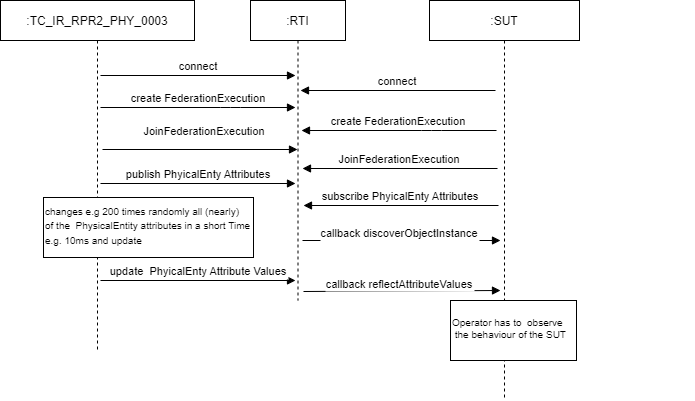

The diagram above was exported from draw.io. Its source (the exported page's mxGraphModel, read from the mxfile embedded in the PNG):
<mxGraphModel dx="1020" dy="590" grid="1" gridSize="10" guides="1" tooltips="1" connect="1" arrows="1" fold="1" page="1" pageScale="1" pageWidth="850" pageHeight="1100" math="0" shadow="0">
  <root>
    <mxCell id="0" />
    <mxCell id="1" parent="0" />
    <mxCell id="3nuBFxr9cyL0pnOWT2aG-1" value=":TC_IR_RPR2_PHY_0003" style="shape=umlLifeline;perimeter=lifelinePerimeter;container=1;collapsible=0;recursiveResize=0;rounded=0;shadow=0;strokeWidth=1;" parent="1" vertex="1">
      <mxGeometry x="50" y="80" width="194" height="350" as="geometry" />
    </mxCell>
    <mxCell id="lA2jrqizYOV28lLK6s36-6" value="JoinFederationExecution" style="verticalAlign=bottom;endArrow=block;entryX=0;entryY=0;shadow=0;strokeWidth=1;" parent="3nuBFxr9cyL0pnOWT2aG-1" edge="1">
      <mxGeometry x="0.0462" y="9" relative="1" as="geometry">
        <mxPoint x="102" y="149" as="sourcePoint" />
        <mxPoint x="297" y="149.0000000000001" as="targetPoint" />
        <Array as="points" />
        <mxPoint as="offset" />
      </mxGeometry>
    </mxCell>
    <mxCell id="3nuBFxr9cyL0pnOWT2aG-5" value=":RTI" style="shape=umlLifeline;perimeter=lifelinePerimeter;container=1;collapsible=0;recursiveResize=0;rounded=0;shadow=0;strokeWidth=1;" parent="1" vertex="1">
      <mxGeometry x="300" y="80" width="95" height="300" as="geometry" />
    </mxCell>
    <mxCell id="3nuBFxr9cyL0pnOWT2aG-8" value="connect" style="verticalAlign=bottom;endArrow=block;entryX=0;entryY=0;shadow=0;strokeWidth=1;" parent="1" edge="1">
      <mxGeometry relative="1" as="geometry">
        <mxPoint x="150" y="155" as="sourcePoint" />
        <mxPoint x="345" y="155.0000000000001" as="targetPoint" />
      </mxGeometry>
    </mxCell>
    <mxCell id="lA2jrqizYOV28lLK6s36-1" value=":SUT" style="shape=umlLifeline;perimeter=lifelinePerimeter;container=1;collapsible=0;recursiveResize=0;rounded=0;shadow=0;strokeWidth=1;" parent="1" vertex="1">
      <mxGeometry x="479" y="80" width="150" height="400" as="geometry" />
    </mxCell>
    <mxCell id="lA2jrqizYOV28lLK6s36-5" value="create FederationExecution" style="verticalAlign=bottom;endArrow=block;entryX=0;entryY=0;shadow=0;strokeWidth=1;" parent="1" edge="1">
      <mxGeometry relative="1" as="geometry">
        <mxPoint x="150" y="187" as="sourcePoint" />
        <mxPoint x="345" y="187.0000000000001" as="targetPoint" />
        <Array as="points">
          <mxPoint x="280" y="187" />
        </Array>
      </mxGeometry>
    </mxCell>
    <mxCell id="lA2jrqizYOV28lLK6s36-7" value="publish PhyicalEnty Attributes" style="verticalAlign=bottom;endArrow=block;entryX=0;entryY=0;shadow=0;strokeWidth=1;" parent="1" edge="1">
      <mxGeometry relative="1" as="geometry">
        <mxPoint x="150" y="263" as="sourcePoint" />
        <mxPoint x="345" y="263.0000000000001" as="targetPoint" />
        <Array as="points" />
      </mxGeometry>
    </mxCell>
    <mxCell id="lA2jrqizYOV28lLK6s36-13" value="update  PhyicalEnty Attribute Values" style="verticalAlign=bottom;endArrow=block;entryX=0;entryY=0;shadow=0;strokeWidth=1;" parent="1" edge="1">
      <mxGeometry relative="1" as="geometry">
        <mxPoint x="150" y="360" as="sourcePoint" />
        <mxPoint x="345" y="360.0000000000001" as="targetPoint" />
        <Array as="points" />
      </mxGeometry>
    </mxCell>
    <mxCell id="lA2jrqizYOV28lLK6s36-16" value="connect" style="verticalAlign=bottom;endArrow=block;entryX=0;entryY=0;shadow=0;strokeWidth=1;" parent="1" edge="1">
      <mxGeometry relative="1" as="geometry">
        <mxPoint x="545" y="170.0000000000001" as="sourcePoint" />
        <mxPoint x="350" y="170" as="targetPoint" />
      </mxGeometry>
    </mxCell>
    <mxCell id="lA2jrqizYOV28lLK6s36-17" value="create FederationExecution" style="verticalAlign=bottom;endArrow=block;entryX=0;entryY=0;shadow=0;strokeWidth=1;" parent="1" edge="1">
      <mxGeometry relative="1" as="geometry">
        <mxPoint x="546" y="210.0000000000001" as="sourcePoint" />
        <mxPoint x="351" y="210" as="targetPoint" />
        <Array as="points">
          <mxPoint x="481" y="210" />
        </Array>
      </mxGeometry>
    </mxCell>
    <mxCell id="lA2jrqizYOV28lLK6s36-19" value="JoinFederationExecution" style="verticalAlign=bottom;endArrow=block;entryX=0;entryY=0;shadow=0;strokeWidth=1;" parent="1" edge="1">
      <mxGeometry relative="1" as="geometry">
        <mxPoint x="547" y="248.0000000000001" as="sourcePoint" />
        <mxPoint x="352" y="248" as="targetPoint" />
        <Array as="points" />
      </mxGeometry>
    </mxCell>
    <mxCell id="lA2jrqizYOV28lLK6s36-20" value="subscribe PhyicalEnty Attributes" style="verticalAlign=bottom;endArrow=block;entryX=0;entryY=0;shadow=0;strokeWidth=1;" parent="1" edge="1">
      <mxGeometry relative="1" as="geometry">
        <mxPoint x="548" y="285.0000000000001" as="sourcePoint" />
        <mxPoint x="353" y="285" as="targetPoint" />
        <Array as="points" />
      </mxGeometry>
    </mxCell>
    <mxCell id="lA2jrqizYOV28lLK6s36-21" value="callback discoverObjectInstance" style="verticalAlign=bottom;endArrow=block;shadow=0;strokeWidth=1;" parent="1" edge="1">
      <mxGeometry x="-0.0233" y="-2" relative="1" as="geometry">
        <mxPoint x="352" y="320" as="sourcePoint" />
        <mxPoint x="550" y="320" as="targetPoint" />
        <Array as="points" />
        <mxPoint as="offset" />
      </mxGeometry>
    </mxCell>
    <mxCell id="lA2jrqizYOV28lLK6s36-22" value="callback reflectAttributeValues" style="verticalAlign=bottom;endArrow=block;shadow=0;strokeWidth=1;" parent="1" edge="1">
      <mxGeometry x="-0.0233" y="-2" relative="1" as="geometry">
        <mxPoint x="353" y="371" as="sourcePoint" />
        <mxPoint x="550" y="370" as="targetPoint" />
        <Array as="points" />
        <mxPoint as="offset" />
      </mxGeometry>
    </mxCell>
    <mxCell id="7kJFWfDqvJSLGM9I33o3-1" value="" style="rounded=0;whiteSpace=wrap;html=1;" parent="1" vertex="1">
      <mxGeometry x="93" y="277" width="210" height="60" as="geometry" />
    </mxCell>
    <mxCell id="7kJFWfDqvJSLGM9I33o3-4" value="&lt;font style=&quot;font-size: 10px;&quot;&gt;changes e.g 200 times randomly all (nearly) &lt;br&gt;of the&amp;nbsp;&amp;nbsp;PhysicalEntity attributes in a short Time e.g. 10ms and update&lt;/font&gt;" style="text;whiteSpace=wrap;html=1;strokeColor=none;" parent="1" vertex="1">
      <mxGeometry x="93" y="277" width="220" height="40" as="geometry" />
    </mxCell>
    <mxCell id="7kJFWfDqvJSLGM9I33o3-8" value="" style="verticalLabelPosition=bottom;verticalAlign=top;html=1;shape=mxgraph.basic.rect;fillColor2=none;strokeWidth=1;size=20;indent=5;strokeColor=default;fontSize=10;" parent="1" vertex="1">
      <mxGeometry x="500" y="380" width="126" height="60" as="geometry" />
    </mxCell>
    <mxCell id="7kJFWfDqvJSLGM9I33o3-9" value="Operator has to&amp;nbsp; observe&lt;br&gt;&amp;nbsp;the behaviour of the SUT&amp;nbsp;" style="text;whiteSpace=wrap;html=1;fontSize=10;" parent="1" vertex="1">
      <mxGeometry x="500" y="390" width="244" height="30" as="geometry" />
    </mxCell>
  </root>
</mxGraphModel>